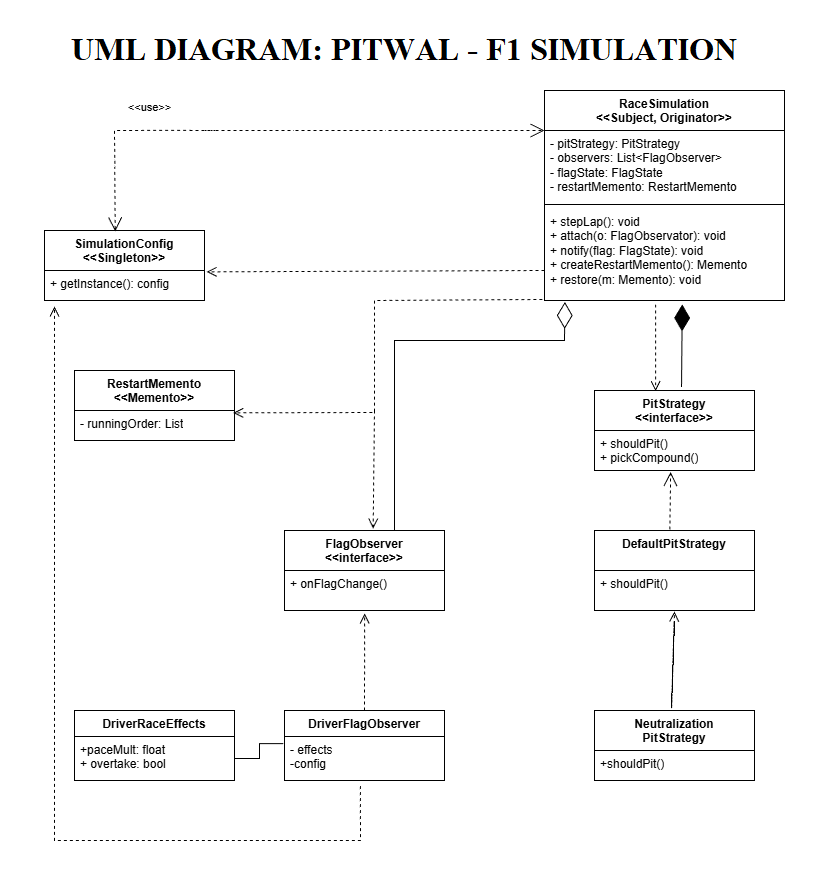

The diagram above was exported from draw.io. Its source (the exported page's mxGraphModel, read from the mxfile embedded in the PNG):
<mxGraphModel dx="2037" dy="1073" grid="1" gridSize="10" guides="1" tooltips="1" connect="1" arrows="1" fold="1" page="1" pageScale="1" pageWidth="827" pageHeight="1169" math="0" shadow="0">
  <root>
    <mxCell id="0" />
    <mxCell id="1" parent="0" />
    <mxCell id="PuHu95twkPbCJwzaoVqI-1" parent="1" style="swimlane;fontStyle=1;align=center;verticalAlign=top;childLayout=stackLayout;horizontal=1;startSize=26;horizontalStack=0;resizeParent=1;resizeParentMax=0;resizeLast=0;collapsible=1;marginBottom=0;whiteSpace=wrap;html=1;" value="RaceSimulation" vertex="1">
      <mxGeometry height="86" width="160" x="204" y="90" as="geometry" />
    </mxCell>
    <mxCell id="PuHu95twkPbCJwzaoVqI-2" parent="PuHu95twkPbCJwzaoVqI-1" style="text;strokeColor=none;fillColor=none;align=left;verticalAlign=top;spacingLeft=4;spacingRight=4;overflow=hidden;rotatable=0;points=[[0,0.5],[1,0.5]];portConstraint=eastwest;whiteSpace=wrap;html=1;" value="+ field: type" vertex="1">
      <mxGeometry height="26" width="160" y="26" as="geometry" />
    </mxCell>
    <mxCell id="PuHu95twkPbCJwzaoVqI-3" parent="PuHu95twkPbCJwzaoVqI-1" style="line;strokeWidth=1;fillColor=none;align=left;verticalAlign=middle;spacingTop=-1;spacingLeft=3;spacingRight=3;rotatable=0;labelPosition=right;points=[];portConstraint=eastwest;strokeColor=inherit;" value="" vertex="1">
      <mxGeometry height="8" width="160" y="52" as="geometry" />
    </mxCell>
    <mxCell id="PuHu95twkPbCJwzaoVqI-4" parent="PuHu95twkPbCJwzaoVqI-1" style="text;strokeColor=none;fillColor=none;align=left;verticalAlign=top;spacingLeft=4;spacingRight=4;overflow=hidden;rotatable=0;points=[[0,0.5],[1,0.5]];portConstraint=eastwest;whiteSpace=wrap;html=1;" value="+ method(type): type" vertex="1">
      <mxGeometry height="26" width="160" y="60" as="geometry" />
    </mxCell>
    <mxCell id="PuHu95twkPbCJwzaoVqI-5" parent="1" style="swimlane;fontStyle=1;align=center;verticalAlign=top;childLayout=stackLayout;horizontal=1;startSize=40;horizontalStack=0;resizeParent=1;resizeParentMax=0;resizeLast=0;collapsible=1;marginBottom=0;whiteSpace=wrap;html=1;" value="SimulationConfig&lt;div&gt;&amp;lt;&amp;lt;Singleton&amp;gt;&amp;gt;&lt;/div&gt;" vertex="1">
      <mxGeometry height="70" width="160" x="44" y="230" as="geometry" />
    </mxCell>
    <mxCell id="PuHu95twkPbCJwzaoVqI-6" parent="PuHu95twkPbCJwzaoVqI-5" style="text;strokeColor=none;fillColor=none;align=left;verticalAlign=top;spacingLeft=4;spacingRight=4;overflow=hidden;rotatable=0;points=[[0,0.5],[1,0.5]];portConstraint=eastwest;whiteSpace=wrap;html=1;" value="&lt;div&gt;&lt;span style=&quot;background-color: transparent; color: light-dark(rgb(0, 0, 0), rgb(255, 255, 255));&quot;&gt;+ getInstance(): config&lt;/span&gt;&lt;/div&gt;" vertex="1">
      <mxGeometry height="30" width="160" y="40" as="geometry" />
    </mxCell>
    <mxCell id="PuHu95twkPbCJwzaoVqI-9" edge="1" parent="1" source="PuHu95twkPbCJwzaoVqI-2" style="endArrow=open;endSize=12;dashed=1;html=1;rounded=0;exitX=-0.002;exitY=0.723;exitDx=0;exitDy=0;exitPerimeter=0;entryX=0.442;entryY=0.014;entryDx=0;entryDy=0;entryPerimeter=0;" target="PuHu95twkPbCJwzaoVqI-5" value="&amp;lt;&amp;lt;use&amp;gt;&amp;gt;">
      <mxGeometry relative="1" width="160" x="-0.3985" y="-15" as="geometry">
        <mxPoint as="offset" />
        <Array as="points">
          <mxPoint x="114" y="135" />
        </Array>
        <mxPoint x="134" y="90" as="sourcePoint" />
        <mxPoint x="294" y="90" as="targetPoint" />
      </mxGeometry>
    </mxCell>
    <mxCell id="PuHu95twkPbCJwzaoVqI-12" parent="1" style="swimlane;fontStyle=1;align=center;verticalAlign=top;childLayout=stackLayout;horizontal=1;startSize=40;horizontalStack=0;resizeParent=1;resizeParentMax=0;resizeLast=0;collapsible=1;marginBottom=0;whiteSpace=wrap;html=1;" value="&lt;div&gt;RaceSimulation&lt;/div&gt;&lt;div&gt;&amp;lt;&amp;lt;Subject, Originator&amp;gt;&amp;gt;&lt;/div&gt;" vertex="1">
      <mxGeometry height="210" width="240" x="544" y="90" as="geometry" />
    </mxCell>
    <mxCell id="PuHu95twkPbCJwzaoVqI-13" parent="PuHu95twkPbCJwzaoVqI-12" style="text;strokeColor=none;fillColor=none;align=left;verticalAlign=top;spacingLeft=4;spacingRight=4;overflow=hidden;rotatable=0;points=[[0,0.5],[1,0.5]];portConstraint=eastwest;whiteSpace=wrap;html=1;" value="- pitStrategy: PitStrategy&lt;div&gt;- observers: List&amp;lt;FlagObserver&amp;gt;&lt;/div&gt;&lt;div&gt;- flagState: FlagState&lt;/div&gt;&lt;div&gt;- restartMemento: RestartMemento&lt;/div&gt;" vertex="1">
      <mxGeometry height="70" width="240" y="40" as="geometry" />
    </mxCell>
    <mxCell id="PuHu95twkPbCJwzaoVqI-14" parent="PuHu95twkPbCJwzaoVqI-12" style="line;strokeWidth=1;fillColor=none;align=left;verticalAlign=middle;spacingTop=-1;spacingLeft=3;spacingRight=3;rotatable=0;labelPosition=right;points=[];portConstraint=eastwest;strokeColor=inherit;" value="" vertex="1">
      <mxGeometry height="8" width="240" y="110" as="geometry" />
    </mxCell>
    <mxCell id="PuHu95twkPbCJwzaoVqI-15" parent="PuHu95twkPbCJwzaoVqI-12" style="text;strokeColor=none;fillColor=none;align=left;verticalAlign=top;spacingLeft=4;spacingRight=4;overflow=hidden;rotatable=0;points=[[0,0.5],[1,0.5]];portConstraint=eastwest;whiteSpace=wrap;html=1;" value="+ stepLap(): void&lt;div&gt;+ attach(o: FlagObservator): void&lt;/div&gt;&lt;div&gt;+ notify(flag: FlagState): void&lt;/div&gt;&lt;div&gt;+ createRestartMemento(): Memento&lt;/div&gt;&lt;div&gt;+ restore(m: Memento): void&lt;/div&gt;" vertex="1">
      <mxGeometry height="92" width="240" y="118" as="geometry" />
    </mxCell>
    <mxCell id="PuHu95twkPbCJwzaoVqI-17" parent="1" style="text;html=1;whiteSpace=wrap;strokeColor=none;fillColor=none;align=center;verticalAlign=middle;rounded=0;" value="&lt;font style=&quot;font-size: 18px;&quot;&gt;UML DIAGRAM: RACE SIMULATION&lt;/font&gt;" vertex="1">
      <mxGeometry height="30" width="420" x="204" y="30" as="geometry" />
    </mxCell>
    <mxCell id="PuHu95twkPbCJwzaoVqI-18" edge="1" parent="1" style="html=1;verticalAlign=bottom;endArrow=open;dashed=1;endSize=8;curved=0;rounded=0;entryX=1.013;entryY=0.046;entryDx=0;entryDy=0;entryPerimeter=0;" target="PuHu95twkPbCJwzaoVqI-6" value="">
      <mxGeometry relative="1" as="geometry">
        <mxPoint x="544" y="270" as="sourcePoint" />
        <mxPoint x="444" y="240" as="targetPoint" />
      </mxGeometry>
    </mxCell>
    <mxCell id="PuHu95twkPbCJwzaoVqI-19" edge="1" parent="1" style="endArrow=open;endSize=12;dashed=1;html=1;rounded=0;" value="">
      <mxGeometry relative="1" width="160" as="geometry">
        <mxPoint x="364" y="130" as="sourcePoint" />
        <mxPoint x="544" y="130" as="targetPoint" />
      </mxGeometry>
    </mxCell>
    <mxCell id="PuHu95twkPbCJwzaoVqI-20" parent="1" style="swimlane;fontStyle=1;align=center;verticalAlign=top;childLayout=stackLayout;horizontal=1;startSize=40;horizontalStack=0;resizeParent=1;resizeParentMax=0;resizeLast=0;collapsible=1;marginBottom=0;whiteSpace=wrap;html=1;" value="RestartMemento&lt;div&gt;&amp;lt;&amp;lt;Memento&amp;gt;&amp;gt;&lt;/div&gt;" vertex="1">
      <mxGeometry height="70" width="160" x="74" y="370" as="geometry" />
    </mxCell>
    <mxCell id="PuHu95twkPbCJwzaoVqI-21" parent="PuHu95twkPbCJwzaoVqI-20" style="text;strokeColor=none;fillColor=none;align=left;verticalAlign=top;spacingLeft=4;spacingRight=4;overflow=hidden;rotatable=0;points=[[0,0.5],[1,0.5]];portConstraint=eastwest;whiteSpace=wrap;html=1;" value="&lt;div&gt;&lt;span style=&quot;background-color: transparent; color: light-dark(rgb(0, 0, 0), rgb(255, 255, 255));&quot;&gt;- runningOrder: List&lt;/span&gt;&lt;/div&gt;" vertex="1">
      <mxGeometry height="30" width="160" y="40" as="geometry" />
    </mxCell>
    <mxCell id="PuHu95twkPbCJwzaoVqI-22" parent="1" style="swimlane;fontStyle=1;align=center;verticalAlign=top;childLayout=stackLayout;horizontal=1;startSize=40;horizontalStack=0;resizeParent=1;resizeParentMax=0;resizeLast=0;collapsible=1;marginBottom=0;whiteSpace=wrap;html=1;" value="PitStrategy&lt;div&gt;&amp;lt;&amp;lt;interface&amp;gt;&amp;gt;&lt;/div&gt;" vertex="1">
      <mxGeometry height="80" width="160" x="594" y="390" as="geometry" />
    </mxCell>
    <mxCell id="PuHu95twkPbCJwzaoVqI-23" parent="PuHu95twkPbCJwzaoVqI-22" style="text;strokeColor=none;fillColor=none;align=left;verticalAlign=top;spacingLeft=4;spacingRight=4;overflow=hidden;rotatable=0;points=[[0,0.5],[1,0.5]];portConstraint=eastwest;whiteSpace=wrap;html=1;" value="&lt;div&gt;&lt;span style=&quot;background-color: transparent; color: light-dark(rgb(0, 0, 0), rgb(255, 255, 255));&quot;&gt;+ shouldPit()&lt;/span&gt;&lt;/div&gt;&lt;div&gt;&lt;span style=&quot;background-color: transparent; color: light-dark(rgb(0, 0, 0), rgb(255, 255, 255));&quot;&gt;+ pickCompound()&lt;/span&gt;&lt;/div&gt;" vertex="1">
      <mxGeometry height="40" width="160" y="40" as="geometry" />
    </mxCell>
    <mxCell id="PuHu95twkPbCJwzaoVqI-24" parent="1" style="swimlane;fontStyle=1;align=center;verticalAlign=top;childLayout=stackLayout;horizontal=1;startSize=40;horizontalStack=0;resizeParent=1;resizeParentMax=0;resizeLast=0;collapsible=1;marginBottom=0;whiteSpace=wrap;html=1;" value="FlagObserver&lt;div&gt;&amp;lt;&amp;lt;interface&amp;gt;&amp;gt;&lt;/div&gt;" vertex="1">
      <mxGeometry height="80" width="160" x="284" y="530" as="geometry" />
    </mxCell>
    <mxCell id="PuHu95twkPbCJwzaoVqI-30" edge="1" parent="PuHu95twkPbCJwzaoVqI-24" style="endArrow=diamondThin;endFill=0;endSize=24;html=1;rounded=0;entryX=0.085;entryY=1.016;entryDx=0;entryDy=0;entryPerimeter=0;" target="PuHu95twkPbCJwzaoVqI-15" value="">
      <mxGeometry relative="1" width="160" as="geometry">
        <Array as="points">
          <mxPoint x="110" y="-190" />
          <mxPoint x="280" y="-190" />
        </Array>
        <mxPoint x="110" as="sourcePoint" />
        <mxPoint x="270" as="targetPoint" />
      </mxGeometry>
    </mxCell>
    <mxCell id="PuHu95twkPbCJwzaoVqI-25" parent="PuHu95twkPbCJwzaoVqI-24" style="text;strokeColor=none;fillColor=none;align=left;verticalAlign=top;spacingLeft=4;spacingRight=4;overflow=hidden;rotatable=0;points=[[0,0.5],[1,0.5]];portConstraint=eastwest;whiteSpace=wrap;html=1;" value="+ onFlagChange()" vertex="1">
      <mxGeometry height="40" width="160" y="40" as="geometry" />
    </mxCell>
    <mxCell id="PuHu95twkPbCJwzaoVqI-26" parent="1" style="swimlane;fontStyle=1;align=center;verticalAlign=top;childLayout=stackLayout;horizontal=1;startSize=40;horizontalStack=0;resizeParent=1;resizeParentMax=0;resizeLast=0;collapsible=1;marginBottom=0;whiteSpace=wrap;html=1;" value="DefaultPitStrategy" vertex="1">
      <mxGeometry height="80" width="160" x="594" y="530" as="geometry" />
    </mxCell>
    <mxCell id="PuHu95twkPbCJwzaoVqI-27" parent="PuHu95twkPbCJwzaoVqI-26" style="text;strokeColor=none;fillColor=none;align=left;verticalAlign=top;spacingLeft=4;spacingRight=4;overflow=hidden;rotatable=0;points=[[0,0.5],[1,0.5]];portConstraint=eastwest;whiteSpace=wrap;html=1;" value="+ shouldPit()" vertex="1">
      <mxGeometry height="40" width="160" y="40" as="geometry" />
    </mxCell>
    <mxCell id="PuHu95twkPbCJwzaoVqI-28" edge="1" parent="1" source="PuHu95twkPbCJwzaoVqI-15" style="html=1;verticalAlign=bottom;endArrow=open;dashed=1;endSize=8;curved=0;rounded=0;exitX=-0.009;exitY=0.989;exitDx=0;exitDy=0;exitPerimeter=0;entryX=0.992;entryY=0.078;entryDx=0;entryDy=0;entryPerimeter=0;" target="PuHu95twkPbCJwzaoVqI-21" value="">
      <mxGeometry relative="1" as="geometry">
        <Array as="points">
          <mxPoint x="374" y="300" />
          <mxPoint x="374" y="412" />
        </Array>
        <mxPoint x="394" y="390" as="sourcePoint" />
        <mxPoint x="314" y="390" as="targetPoint" />
      </mxGeometry>
    </mxCell>
    <mxCell id="PuHu95twkPbCJwzaoVqI-29" edge="1" parent="1" style="html=1;verticalAlign=bottom;endArrow=open;dashed=1;endSize=8;curved=0;rounded=0;entryX=0.554;entryY=-0.023;entryDx=0;entryDy=0;entryPerimeter=0;" target="PuHu95twkPbCJwzaoVqI-24" value="">
      <mxGeometry relative="1" as="geometry">
        <mxPoint x="374" y="410" as="sourcePoint" />
        <mxPoint x="274" y="480" as="targetPoint" />
      </mxGeometry>
    </mxCell>
    <mxCell id="PuHu95twkPbCJwzaoVqI-31" edge="1" parent="1" source="PuHu95twkPbCJwzaoVqI-26" style="endArrow=open;endSize=12;dashed=1;html=1;rounded=0;exitX=0.471;exitY=-0.013;exitDx=0;exitDy=0;exitPerimeter=0;entryX=0.476;entryY=1.037;entryDx=0;entryDy=0;entryPerimeter=0;" target="PuHu95twkPbCJwzaoVqI-23" value="">
      <mxGeometry relative="1" width="160" as="geometry">
        <mxPoint x="654" y="500" as="sourcePoint" />
        <mxPoint x="814" y="500" as="targetPoint" />
      </mxGeometry>
    </mxCell>
    <mxCell id="PuHu95twkPbCJwzaoVqI-32" edge="1" parent="1" source="PuHu95twkPbCJwzaoVqI-15" style="html=1;verticalAlign=bottom;endArrow=open;dashed=1;endSize=8;curved=0;rounded=0;entryX=0.382;entryY=0.008;entryDx=0;entryDy=0;entryPerimeter=0;exitX=0.463;exitY=1.043;exitDx=0;exitDy=0;exitPerimeter=0;" target="PuHu95twkPbCJwzaoVqI-22" value="">
      <mxGeometry relative="1" as="geometry">
        <mxPoint x="744" y="370" as="sourcePoint" />
        <mxPoint x="664" y="370" as="targetPoint" />
      </mxGeometry>
    </mxCell>
    <mxCell id="PuHu95twkPbCJwzaoVqI-33" edge="1" parent="1" source="PuHu95twkPbCJwzaoVqI-22" style="endArrow=diamondThin;endFill=1;endSize=24;html=1;rounded=0;exitX=0.544;exitY=-0.044;exitDx=0;exitDy=0;exitPerimeter=0;entryX=0.574;entryY=1.043;entryDx=0;entryDy=0;entryPerimeter=0;" target="PuHu95twkPbCJwzaoVqI-15" value="">
      <mxGeometry relative="1" width="160" as="geometry">
        <mxPoint x="694" y="370" as="sourcePoint" />
        <mxPoint x="854" y="370" as="targetPoint" />
      </mxGeometry>
    </mxCell>
    <mxCell id="PuHu95twkPbCJwzaoVqI-41" parent="1" style="swimlane;fontStyle=1;align=center;verticalAlign=top;childLayout=stackLayout;horizontal=1;startSize=26;horizontalStack=0;resizeParent=1;resizeParentMax=0;resizeLast=0;collapsible=1;marginBottom=0;whiteSpace=wrap;html=1;" value="DriverFlagObserver" vertex="1">
      <mxGeometry height="70" width="160" x="284" y="710" as="geometry" />
    </mxCell>
    <mxCell id="PuHu95twkPbCJwzaoVqI-42" parent="PuHu95twkPbCJwzaoVqI-41" style="text;strokeColor=none;fillColor=none;align=left;verticalAlign=top;spacingLeft=4;spacingRight=4;overflow=hidden;rotatable=0;points=[[0,0.5],[1,0.5]];portConstraint=eastwest;whiteSpace=wrap;html=1;" value="- effects&lt;div&gt;-config&lt;/div&gt;" vertex="1">
      <mxGeometry height="44" width="160" y="26" as="geometry" />
    </mxCell>
    <mxCell id="PuHu95twkPbCJwzaoVqI-45" parent="1" style="swimlane;fontStyle=1;align=center;verticalAlign=top;childLayout=stackLayout;horizontal=1;startSize=26;horizontalStack=0;resizeParent=1;resizeParentMax=0;resizeLast=0;collapsible=1;marginBottom=0;whiteSpace=wrap;html=1;" value="DriverRaceEffects" vertex="1">
      <mxGeometry height="70" width="160" x="74" y="710" as="geometry" />
    </mxCell>
    <mxCell id="PuHu95twkPbCJwzaoVqI-46" parent="PuHu95twkPbCJwzaoVqI-45" style="text;strokeColor=none;fillColor=none;align=left;verticalAlign=top;spacingLeft=4;spacingRight=4;overflow=hidden;rotatable=0;points=[[0,0.5],[1,0.5]];portConstraint=eastwest;whiteSpace=wrap;html=1;" value="+paceMult: float&lt;div&gt;+ overtake: bool&lt;/div&gt;" vertex="1">
      <mxGeometry height="44" width="160" y="26" as="geometry" />
    </mxCell>
    <mxCell id="PuHu95twkPbCJwzaoVqI-47" parent="1" style="swimlane;fontStyle=1;align=center;verticalAlign=top;childLayout=stackLayout;horizontal=1;startSize=40;horizontalStack=0;resizeParent=1;resizeParentMax=0;resizeLast=0;collapsible=1;marginBottom=0;whiteSpace=wrap;html=1;" value="Neutralization&lt;div&gt;PitStrategy&lt;/div&gt;" vertex="1">
      <mxGeometry height="70" width="160" x="594" y="710" as="geometry" />
    </mxCell>
    <mxCell id="PuHu95twkPbCJwzaoVqI-48" parent="PuHu95twkPbCJwzaoVqI-47" style="text;strokeColor=none;fillColor=none;align=left;verticalAlign=top;spacingLeft=4;spacingRight=4;overflow=hidden;rotatable=0;points=[[0,0.5],[1,0.5]];portConstraint=eastwest;whiteSpace=wrap;html=1;" value="+shouldPit()" vertex="1">
      <mxGeometry height="30" width="160" y="40" as="geometry" />
    </mxCell>
    <mxCell id="PuHu95twkPbCJwzaoVqI-51" edge="1" parent="1" source="PuHu95twkPbCJwzaoVqI-42" style="endArrow=none;html=1;edgeStyle=orthogonalEdgeStyle;rounded=0;exitX=-0.008;exitY=0.163;exitDx=0;exitDy=0;exitPerimeter=0;entryX=1;entryY=0.5;entryDx=0;entryDy=0;" target="PuHu95twkPbCJwzaoVqI-46" value="">
      <mxGeometry relative="1" as="geometry">
        <mxPoint x="174" y="900" as="sourcePoint" />
        <mxPoint x="334" y="900" as="targetPoint" />
      </mxGeometry>
    </mxCell>
    <mxCell id="PuHu95twkPbCJwzaoVqI-54" edge="1" parent="1" source="PuHu95twkPbCJwzaoVqI-41" style="html=1;verticalAlign=bottom;endArrow=open;dashed=1;endSize=8;curved=0;rounded=0;exitX=0.5;exitY=0;exitDx=0;exitDy=0;entryX=0.501;entryY=1.074;entryDx=0;entryDy=0;entryPerimeter=0;" target="PuHu95twkPbCJwzaoVqI-25" value="">
      <mxGeometry relative="1" as="geometry">
        <mxPoint x="444" y="670" as="sourcePoint" />
        <mxPoint x="364" y="620" as="targetPoint" />
      </mxGeometry>
    </mxCell>
    <mxCell id="PuHu95twkPbCJwzaoVqI-55" edge="1" parent="1" source="PuHu95twkPbCJwzaoVqI-47" style="html=1;verticalAlign=bottom;endArrow=open;dashed=1;endSize=8;curved=0;rounded=0;exitX=0.482;exitY=-0.033;exitDx=0;exitDy=0;exitPerimeter=0;" value="">
      <mxGeometry relative="1" as="geometry">
        <mxPoint x="734" y="660" as="sourcePoint" />
        <mxPoint x="674" y="611" as="targetPoint" />
      </mxGeometry>
    </mxCell>
    <mxCell id="qFO4HgzrgEbs61ZNzpoE-2" edge="1" parent="1" source="PuHu95twkPbCJwzaoVqI-42" style="html=1;verticalAlign=bottom;endArrow=open;dashed=1;endSize=8;curved=0;rounded=0;exitX=0.474;exitY=1.127;exitDx=0;exitDy=0;exitPerimeter=0;" value="">
      <mxGeometry relative="1" as="geometry">
        <Array as="points">
          <mxPoint x="360" y="840" />
          <mxPoint x="54" y="840" />
        </Array>
        <mxPoint x="324" y="840" as="sourcePoint" />
        <mxPoint x="54" y="306" as="targetPoint" />
      </mxGeometry>
    </mxCell>
  </root>
</mxGraphModel>